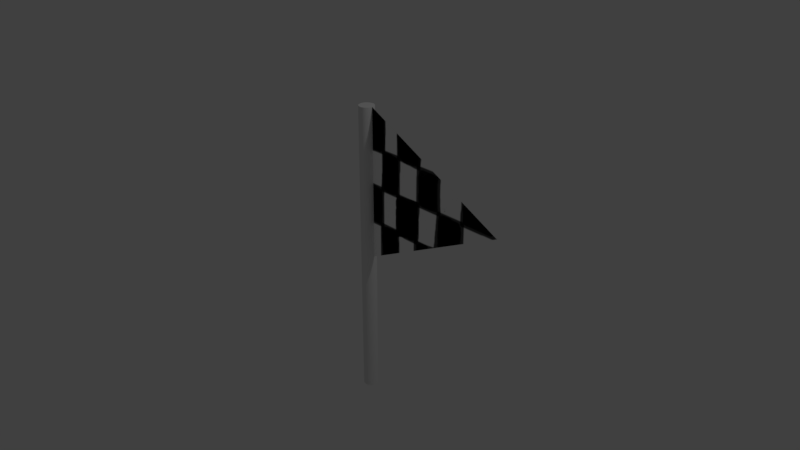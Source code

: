 # Source: flagg.blend  (saved by Blender 2.79.0; exported with 4.5.12 LTS)
import bpy
from mathutils import Matrix  # noqa: F401  (used for matrix-valued properties, if any)

bpy.ops.wm.read_factory_settings(use_empty=True)
scene = bpy.context.scene
scene.name = 'Scene'

# ---- collections
col_collection_1 = bpy.data.collections.new('Collection 1'); scene.collection.children.link(col_collection_1)

# ---- images (referenced by path relative to the original .blend; pixels are not part of the script)
import os
ASSET_DIR = os.environ.get("B2B_ASSET_DIR", "")  # directory of the original .blend (textures are referenced by path, not embedded)
HERE = os.path.dirname(os.path.abspath(__file__))  # packed textures are extracted next to this script under _unpacked/

def load_image(name, relpath, width, height, colorspace="sRGB"):
    """Load a texture the original file referenced (path relative to the .blend, or extracted next to this script)."""
    p = next((c for c in (os.path.join(HERE, relpath), os.path.join(ASSET_DIR, relpath)) if relpath and os.path.exists(c)), "")
    if p:
        img = bpy.data.images.load(p, check_existing=True)
        img.name = name
    else:  # same state as the original file: an image datablock whose file is absent (Cycles renders it pink)
        img = bpy.data.images.new(name, width, height)
        img.source = "FILE"
        img.filepath = "//" + (relpath or name)
    img.colorspace_settings.name = colorspace
    return img
img_flagfinishskin2_png = load_image('FlagFinishSkin2.png', '_unpacked/FlagFinishSkin2.79658de0.png', 2048, 2048, 'sRGB')

# ---- materials (node trees are filled in below, after node groups)
mat_material_001 = bpy.data.materials.new('Material.001')
mat_material_001.alpha_threshold = 0.0
mat_material_001.roughness = 0.5

# ---- material node trees
mat_material_001.use_nodes = True; mat_material_001.node_tree.nodes.clear()
_N = mat_material_001.node_tree.nodes; _L = mat_material_001.node_tree.links
n0 = _N.new('ShaderNodeOutputMaterial'); n0.name = 'Material Output'; n0.location = (300, 300)
n1 = _N.new('ShaderNodeBsdfDiffuse'); n1.name = 'Diffuse BSDF'; n1.location = (10, 300)
n2 = _N.new('ShaderNodeTexImage'); n2.name = 'Image Texture'; n2.location = (-180, 300)
n2.width = 140
n2.image = img_flagfinishskin2_png
_L.new(n1.outputs[0], n0.inputs[0])
_L.new(n2.outputs[0], n1.inputs[0])
n0.is_active_output = True

# ---- world
world_world = bpy.data.worlds.new('World'); scene.world = world_world
world_world.color = (0.05088, 0.05088, 0.05088)
world_world.use_sun_shadow = False
world_world.sun_shadow_jitter_overblur = 0.0
world_world.cycles.sampling_method = 'MANUAL'

# ---- cameras
cam_camera = bpy.data.cameras.new('Camera')
cam_camera.clip_end = 100.0
cam_camera.lens = 35.0
cam_camera.sensor_width = 32.0
cam_camera.sensor_height = 18.0
cam_camera.ortho_scale = 7.314
cam_camera.dof.focus_distance = 0.0

# ---- lights
light_lamp = bpy.data.lights.new('Lamp', 'POINT')
light_lamp.transmission_factor = 0.0
light_lamp.cutoff_distance = 30.0
light_lamp.energy = 100.0
light_lamp.shadow_buffer_clip_start = 1.001
light_lamp.shadow_soft_size = 0.1
light_lamp.shadow_maximum_resolution = 0.006
light_lamp.use_absolute_resolution = True

# ---- meshes
me_plane = bpy.data.meshes.new('Plane')
me_plane.from_pydata([(-1.0, -1.0, 0.0), (1.0, 0.0, 0.0), (-1.0, 1.0, 0.0)], [], [(0, 1, 2)])
_uv = me_plane.uv_layers.new(name='UVMap')
_uv.uv.foreach_set('vector', [0.4, 8.943e-05, 0.9999, 0.7999, 8.943e-05, 0.7999])
me_plane.materials.append(mat_material_001)
me_plane.use_remesh_preserve_volume = False
me_plane.use_remesh_preserve_attributes = False
me_plane.use_mirror_vertex_groups = False
me_plane.update()
me_cylinder = bpy.data.meshes.new('Cylinder')
me_cylinder.from_pydata([(0.0, 1.0, -1.0), (0.0, 1.0, 1.0), (0.1951, 0.9808, -1.0), (0.1951, 0.9808, 1.0), (0.3827, 0.9239, -1.0), (0.3827, 0.9239, 1.0), (0.5556, 0.8315, -1.0), (0.5556, 0.8315, 1.0), (0.7071, 0.7071, -1.0), (0.7071, 0.7071, 1.0), (0.8315, 0.5556, -1.0), (0.8315, 0.5556, 1.0), (0.9239, 0.3827, -1.0), (0.9239, 0.3827, 1.0), (0.9808, 0.1951, -1.0), (0.9808, 0.1951, 1.0), (1.0, 7.55e-08, -1.0), (1.0, 7.55e-08, 1.0), (0.9808, -0.1951, -1.0), (0.9808, -0.1951, 1.0), (0.9239, -0.3827, -1.0), (0.9239, -0.3827, 1.0), (0.8315, -0.5556, -1.0), (0.8315, -0.5556, 1.0), (0.7071, -0.7071, -1.0), (0.7071, -0.7071, 1.0), (0.5556, -0.8315, -1.0), (0.5556, -0.8315, 1.0), (0.3827, -0.9239, -1.0), (0.3827, -0.9239, 1.0), (0.1951, -0.9808, -1.0), (0.1951, -0.9808, 1.0), (-3.258e-07, -1.0, -1.0), (-3.258e-07, -1.0, 1.0), (-0.1951, -0.9808, -1.0), (-0.1951, -0.9808, 1.0), (-0.3827, -0.9239, -1.0), (-0.3827, -0.9239, 1.0), (-0.5556, -0.8315, -1.0), (-0.5556, -0.8315, 1.0), (-0.7071, -0.7071, -1.0), (-0.7071, -0.7071, 1.0), (-0.8315, -0.5556, -1.0), (-0.8315, -0.5556, 1.0), (-0.9239, -0.3827, -1.0), (-0.9239, -0.3827, 1.0), (-0.9808, -0.1951, -1.0), (-0.9808, -0.1951, 1.0), (-1.0, 9.656e-07, -1.0), (-1.0, 9.656e-07, 1.0), (-0.9808, 0.1951, -1.0), (-0.9808, 0.1951, 1.0), (-0.9239, 0.3827, -1.0), (-0.9239, 0.3827, 1.0), (-0.8315, 0.5556, -1.0), (-0.8315, 0.5556, 1.0), (-0.7071, 0.7071, -1.0), (-0.7071, 0.7071, 1.0), (-0.5556, 0.8315, -1.0), (-0.5556, 0.8315, 1.0), (-0.3827, 0.9239, -1.0), (-0.3827, 0.9239, 1.0), (-0.1951, 0.9808, -1.0), (-0.1951, 0.9808, 1.0)], [], [(0, 1, 3, 2), (2, 3, 5, 4), (4, 5, 7, 6), (6, 7, 9, 8), (8, 9, 11, 10), (10, 11, 13, 12), (12, 13, 15, 14), (14, 15, 17, 16), (16, 17, 19, 18), (18, 19, 21, 20), (20, 21, 23, 22), (22, 23, 25, 24), (24, 25, 27, 26), (26, 27, 29, 28), (28, 29, 31, 30), (30, 31, 33, 32), (32, 33, 35, 34), (34, 35, 37, 36), (36, 37, 39, 38), (38, 39, 41, 40), (40, 41, 43, 42), (42, 43, 45, 44), (44, 45, 47, 46), (46, 47, 49, 48), (48, 49, 51, 50), (50, 51, 53, 52), (52, 53, 55, 54), (54, 55, 57, 56), (56, 57, 59, 58), (58, 59, 61, 60), (3, 1, 63, 61, 59, 57, 55, 53, 51, 49, 47, 45, 43, 41, 39, 37, 35, 33, 31, 29, 27, 25, 23, 21, 19, 17, 15, 13, 11, 9, 7, 5), (60, 61, 63, 62), (62, 63, 1, 0), (0, 2, 4, 6, 8, 10, 12, 14, 16, 18, 20, 22, 24, 26, 28, 30, 32, 34, 36, 38, 40, 42, 44, 46, 48, 50, 52, 54, 56, 58, 60, 62)])
me_cylinder.use_remesh_preserve_volume = False
me_cylinder.use_remesh_preserve_attributes = False
me_cylinder.use_mirror_vertex_groups = False
me_cylinder.update()

# ---- objects
ob_plane = bpy.data.objects.new('Plane', me_plane)
ob_cylinder = bpy.data.objects.new('Cylinder', me_cylinder)
ob_lamp = bpy.data.objects.new('Lamp', light_lamp)
ob_camera = bpy.data.objects.new('Camera', cam_camera)

# ---- transforms, parenting, visibility, modifiers, constraints
ob_plane.location = (1.1, 0.0, 1.0)
ob_plane.rotation_euler = (1.571, -0.0, 0.0)
ob_plane.lineart.crease_threshold = 0.0
ob_cylinder.location = (0.0, 0.0, 0.0)
ob_cylinder.scale = (0.1, 0.1, 2.0)
ob_cylinder.lineart.crease_threshold = 0.0
ob_lamp.location = (4.076, 1.005, 5.904)
ob_lamp.rotation_euler = (0.6503, 0.05522, 1.866)
ob_lamp.lock_rotations_4d = False
ob_lamp.empty_display_type = 'ARROWS'
ob_lamp.color = (0.0, 0.0, 0.0, 0.0)
ob_lamp.lineart.crease_threshold = 0.0
ob_camera.location = (7.481, -6.508, 5.344)
ob_camera.rotation_euler = (1.109, 0.0, 0.8149)
ob_camera.lock_rotations_4d = False
ob_camera.empty_display_type = 'ARROWS'
ob_camera.color = (0.0, 0.0, 0.0, 0.0)
ob_camera.display_type = 'WIRE'
ob_camera.lineart.crease_threshold = 0.0

# ---- collection membership
col_collection_1.objects.link(ob_plane)
col_collection_1.objects.link(ob_cylinder)
col_collection_1.objects.link(ob_lamp)
col_collection_1.objects.link(ob_camera)

# ---- scene / render settings (as saved in the file)
scene.camera = ob_camera
scene.frame_start = 1; scene.frame_end = 250; scene.frame_set(1)
scene.render.engine = 'CYCLES'
scene.render.resolution_percentage = 50
scene.render.dither_intensity = 0.0
scene.cycles.use_denoising = False
scene.cycles.samples = 128
scene.cycles.sampling_pattern = 'TABULATED_SOBOL'
scene.cycles.use_adaptive_sampling = False
scene.cycles.use_light_tree = False
scene.cycles.blur_glossy = 0.0
scene.cycles.sample_clamp_indirect = 0.0
scene.view_settings.view_transform = 'Standard'
bpy.context.view_layer.update()
